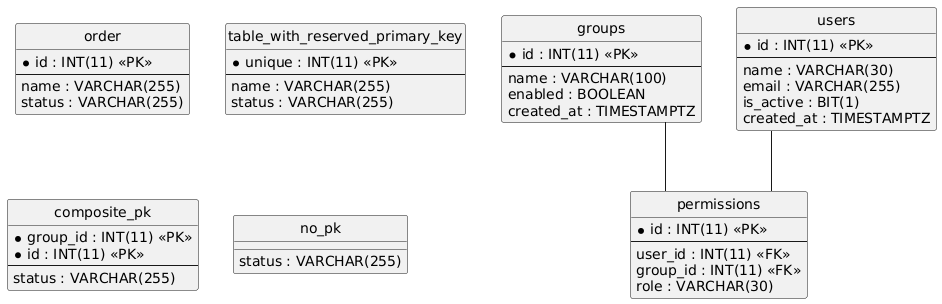

The diagram above was rendered by PlantUML. Its source (embedded in the PNG):
@startuml
hide circle
skinparam linetype ortho

entity "groups" as groups {
  * id : INT(11) <<PK>>
  --
  name : VARCHAR(100)
  enabled : BOOLEAN
  created_at : TIMESTAMPTZ
}

entity "permissions" as permissions {
  * id : INT(11) <<PK>>
  --
  user_id : INT(11) <<FK>>
  group_id : INT(11) <<FK>>
  role : VARCHAR(30)
}

entity "users" as users {
  * id : INT(11) <<PK>>
  --
  name : VARCHAR(30)
  email : VARCHAR(255)
  is_active : BIT(1)
  created_at : TIMESTAMPTZ
}

entity "order" as order {
  * id : INT(11) <<PK>>
  --
  name : VARCHAR(255)
  status : VARCHAR(255)
}

entity "table_with_reserved_primary_key" as table_with_reserved_primary_key {
  * unique : INT(11) <<PK>>
  --
  name : VARCHAR(255)
  status : VARCHAR(255)
}

entity "composite_pk" as composite_pk {
  * group_id : INT(11) <<PK>>
  * id : INT(11) <<PK>>
  --
  status : VARCHAR(255)
}

entity "no_pk" as no_pk {
  status : VARCHAR(255)
}

users -- permissions
groups -- permissions
@enduml